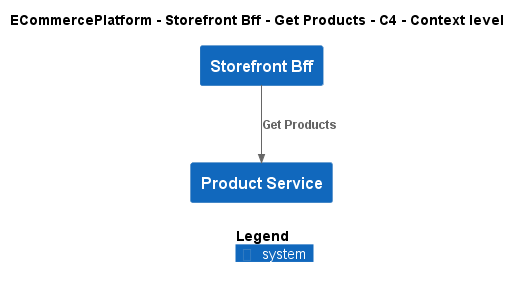

The diagram above was rendered by PlantUML. Its source (embedded in the PNG):
@startuml
!include ..\..\..\..\..\.c4s\C4_Context.puml

AddElementTag("c4interflow:lifecycle:new", $bgColor=green, $fontColor=#ffffff, $borderColor=green, $shadowing="False")
AddElementTag("c4interflow:lifecycle:changed", $bgColor=orange, $fontColor=#ffffff, $borderColor=orange, $shadowing="False")
AddElementTag("c4interflow:lifecycle:removed", $bgColor=red, $fontColor=#ffffff, $borderColor=red, $shadowing="False")

AddRelTag("c4interflow:lifecycle:new", $textColor=green, $lineColor=green)
AddRelTag("c4interflow:lifecycle:changed", $textColor=orange, $lineColor=orange)
AddRelTag("c4interflow:lifecycle:removed", $textColor=red, $lineColor=red)

SHOW_PERSON_PORTRAIT()
LAYOUT_TOP_DOWN()

skinparam linetype polyline

title ECommercePlatform - Storefront Bff - Get Products - C4 - Context level

System(ECommercePlatform.SoftwareSystems.StorefrontBff, "Storefront Bff", "")
System(ECommercePlatform.SoftwareSystems.ProductService, "Product Service", "")

Rel(ECommercePlatform.SoftwareSystems.StorefrontBff, ECommercePlatform.SoftwareSystems.ProductService, "Get Products")


SHOW_LEGEND()
@enduml